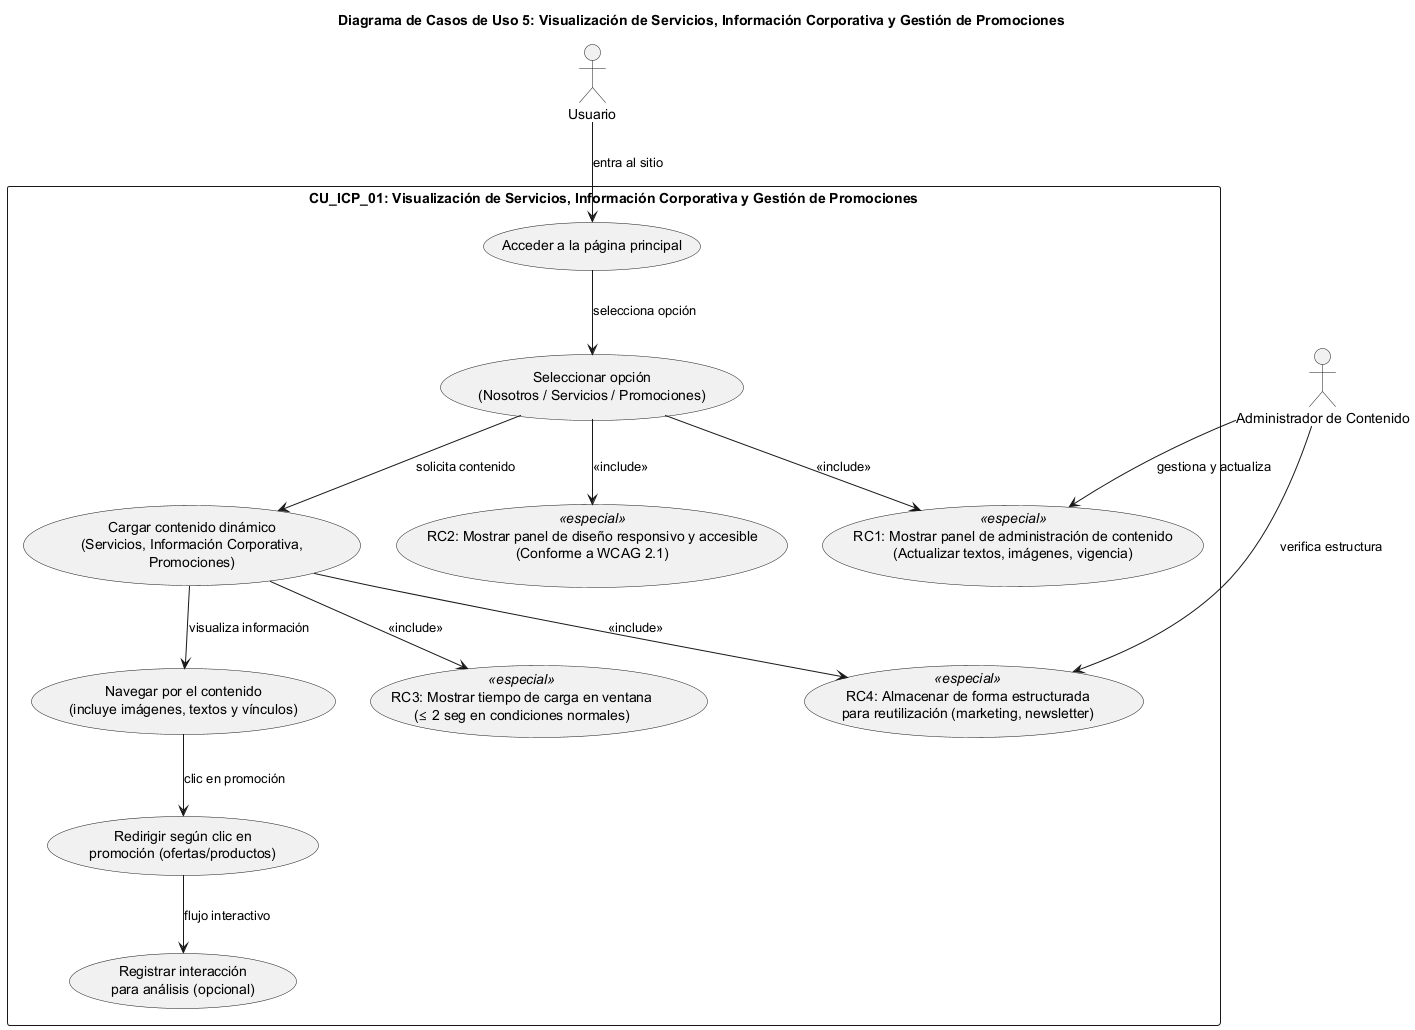

The diagram above was rendered by PlantUML. Its source (embedded in the PNG):
@startuml
title Diagrama de Casos de Uso 5: Visualización de Servicios, Información Corporativa y Gestión de Promociones
top to bottom direction

' Declaración de actores
actor "Usuario" as Usuario
actor "Administrador de Contenido" as AdmCont

' Contenedor principal para el caso de uso
rectangle "CU_ICP_01: Visualización de Servicios, Información Corporativa y Gestión de Promociones" {

  usecase "Acceder a la página principal" as UC1
  usecase "Seleccionar opción\n(Nosotros / Servicios / Promociones)" as UC2
  usecase "Cargar contenido dinámico\n(Servicios, Información Corporativa,\nPromociones)" as UC3
  usecase "Navegar por el contenido\n(incluye imágenes, textos y vínculos)" as UC4
  usecase "Redirigir según clic en\npromoción (ofertas/productos)" as UC5
  usecase "Registrar interacción\npara análisis (opcional)" as UC6
  
  ' Acciones derivadas (Requisitos Especiales convertidos en acciones concretas)
  usecase "RC1: Mostrar panel de administración de contenido\n(Actualizar textos, imágenes, vigencia)" as RC1 <<especial>>
  usecase "RC2: Mostrar panel de diseño responsivo y accesible\n(Conforme a WCAG 2.1)" as RC2 <<especial>>
  usecase "RC3: Mostrar tiempo de carga en ventana\n(≤ 2 seg en condiciones normales)" as RC3 <<especial>>
  usecase "RC4: Almacenar de forma estructurada\npara reutilización (marketing, newsletter)" as RC4 <<especial>>
}

' Relaciones de actor con casos de uso principales
Usuario --> UC1 : "entra al sitio"
UC1 --> UC2 : "selecciona opción"
UC2 --> UC3 : "solicita contenido"
UC3 --> UC4 : "visualiza información"
UC4 --> UC5 : "clic en promoción"
UC5 --> UC6 : "flujo interactivo"

' Inclusión de acciones concretas (requisitos especiales)
UC2 --> RC1 : <<include>>
UC2 --> RC2 : <<include>>
UC3 --> RC3 : <<include>>
UC3 --> RC4 : <<include>>

' Relaciones para la supervisión por parte del Administrador de Contenido
AdmCont --> RC1 : "gestiona y actualiza"
AdmCont --> RC4 : "verifica estructura"

@enduml